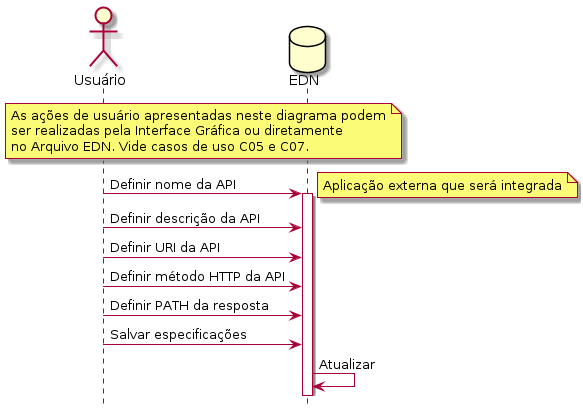

The diagram above was rendered by PlantUML. Its source (embedded in the PNG):
@startuml c02

hide footbox

actor "Usuário" as usr
database "EDN" as edn

note over usr, edn
    As ações de usuário apresentadas neste diagrama podem
    ser realizadas pela Interface Gráfica ou diretamente
    no Arquivo EDN. Vide casos de uso C05 e C07.
end note

usr -> edn: Definir nome da API
activate edn

note right
    Aplicação externa que será integrada
end note

usr -> edn: Definir descrição da API
usr -> edn: Definir URI da API
usr -> edn: Definir método HTTP da API
usr -> edn: Definir PATH da resposta
usr -> edn: Salvar especificações
edn -> edn : Atualizar

@enduml